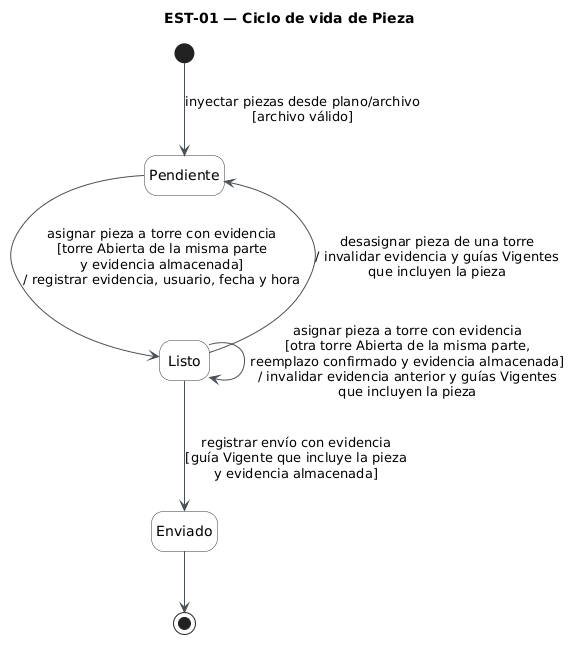

The diagram above was rendered by PlantUML. Its source (embedded in the PNG):
@startuml
title EST-01 — Ciclo de vida de Pieza
hide empty description
skinparam shadowing false
skinparam state {
  BackgroundColor #F8F9FA
  BorderColor #343A40
  ArrowColor #495057
  StartColor #343A40
  EndColor #343A40
}

[*] --> Pendiente : inyectar piezas desde plano/archivo\n[archivo válido]
Pendiente --> Listo : asignar pieza a torre con evidencia\n[torre Abierta de la misma parte\ny evidencia almacenada]\n/ registrar evidencia, usuario, fecha y hora
Listo --> Listo : asignar pieza a torre con evidencia\n[otra torre Abierta de la misma parte,\nreemplazo confirmado y evidencia almacenada]\n/ invalidar evidencia anterior y guías Vigentes\nque incluyen la pieza
Listo --> Pendiente : desasignar pieza de una torre\n/ invalidar evidencia y guías Vigentes\nque incluyen la pieza
Listo --> Enviado : registrar envío con evidencia\n[guía Vigente que incluye la pieza\ny evidencia almacenada]
Enviado --> [*]
@enduml